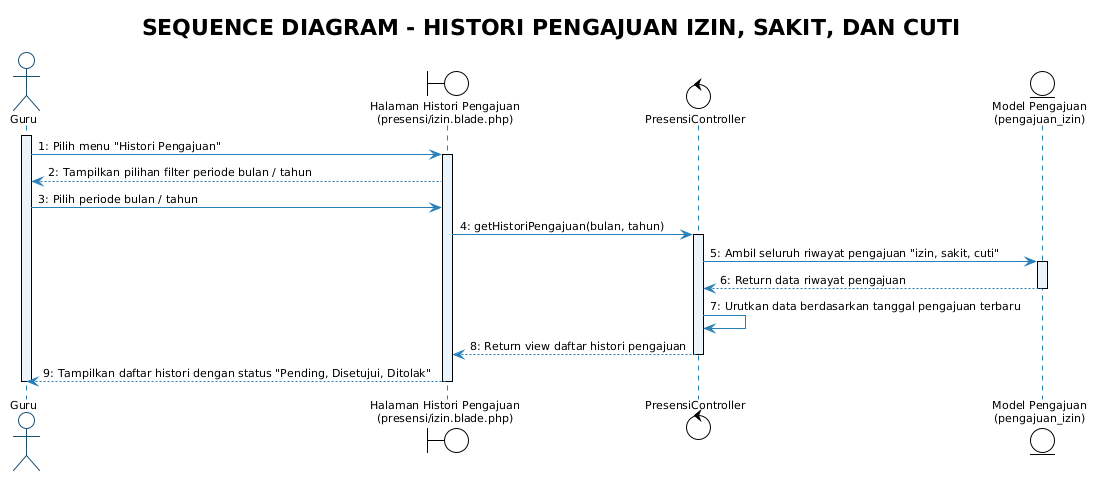

The diagram above was rendered by PlantUML. Its source (embedded in the PNG):
@startuml Sequence_Guru_Histori_Izin
!theme plain
skinparam backgroundColor white
skinparam shadowing false
skinparam defaultFontName "Segoe UI"
skinparam defaultFontSize 11

skinparam sequence {
    ArrowColor #2980B9
    ActorBorderColor #1B4F72
    LifeLineBorderColor #2980B9
    LifeLineBackgroundColor #EBF5FB
    ParticipantBorderColor #1B4F72
    ParticipantBackgroundColor #EBF5FB
    ParticipantFontColor #1B2631
    GroupBorderColor #B7950B
    GroupBackgroundColor #FEF9E7
}

actor "Guru" as Guru
boundary "Halaman Histori Pengajuan\n(presensi/izin.blade.php)" as View
control "PresensiController" as Ctrl
entity "Model Pengajuan\n(pengajuan_izin)" as Model

title **SEQUENCE DIAGRAM - HISTORI PENGAJUAN IZIN, SAKIT, DAN CUTI**

activate Guru
Guru -> View : 1: Pilih menu "Histori Pengajuan"
activate View
View --> Guru : 2: Tampilkan pilihan filter periode bulan / tahun

Guru -> View : 3: Pilih periode bulan / tahun
View -> Ctrl : 4: getHistoriPengajuan(bulan, tahun)
activate Ctrl

Ctrl -> Model : 5: Ambil seluruh riwayat pengajuan "izin, sakit, cuti"
activate Model
Model --> Ctrl : 6: Return data riwayat pengajuan
deactivate Model

Ctrl -> Ctrl : 7: Urutkan data berdasarkan tanggal pengajuan terbaru
Ctrl --> View : 8: Return view daftar histori pengajuan
deactivate Ctrl

View --> Guru : 9: Tampilkan daftar histori dengan status "Pending, Disetujui, Ditolak"
deactivate View
deactivate Guru
@enduml